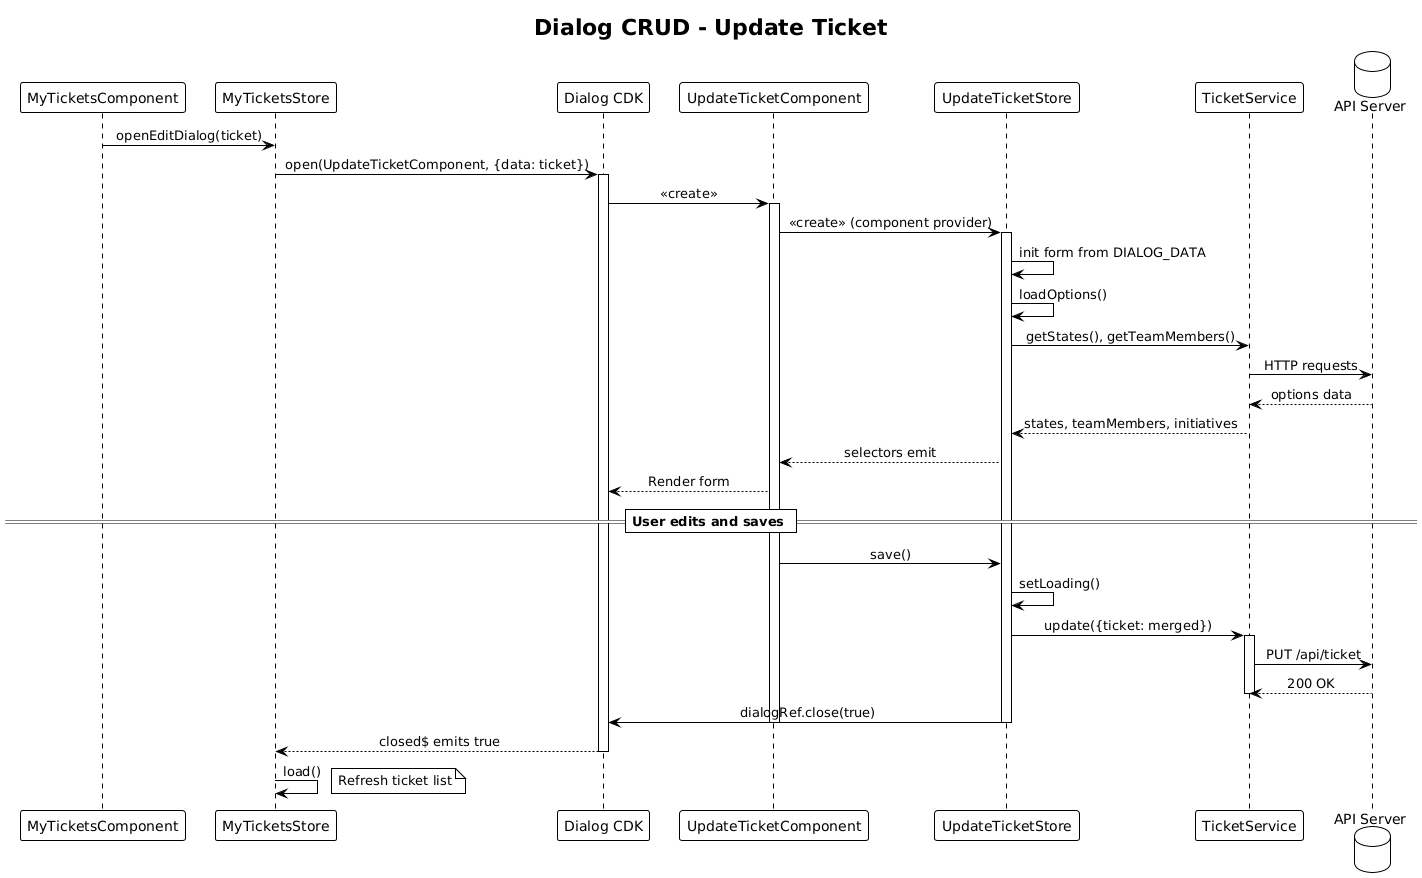

The diagram above was rendered by PlantUML. Its source (embedded in the PNG):
@startuml
!theme plain
skinparam sequenceMessageAlign center

title Dialog CRUD - Update Ticket

participant "MyTicketsComponent" as Parent
participant "MyTicketsStore" as PStore
participant "Dialog CDK" as Dialog
participant "UpdateTicketComponent" as DComp
participant "UpdateTicketStore" as DStore
participant "TicketService" as TS
database "API Server" as API

Parent -> PStore: openEditDialog(ticket)
PStore -> Dialog: open(UpdateTicketComponent, {data: ticket})
activate Dialog

Dialog -> DComp: <<create>>
activate DComp
DComp -> DStore: <<create>> (component provider)
activate DStore
DStore -> DStore: init form from DIALOG_DATA
DStore -> DStore: loadOptions()

DStore -> TS: getStates(), getTeamMembers()
TS -> API: HTTP requests
API --> TS: options data
TS --> DStore: states, teamMembers, initiatives

DStore --> DComp: selectors emit
DComp --> Dialog: Render form

== User edits and saves ==

DComp -> DStore: save()
DStore -> DStore: setLoading()
DStore -> TS: update({ticket: merged})
activate TS
TS -> API: PUT /api/ticket
API --> TS: 200 OK
deactivate TS

DStore -> Dialog: dialogRef.close(true)
deactivate DStore
deactivate DComp

Dialog --> PStore: closed$ emits true
deactivate Dialog

PStore -> PStore: load()
note right: Refresh ticket list
@enduml